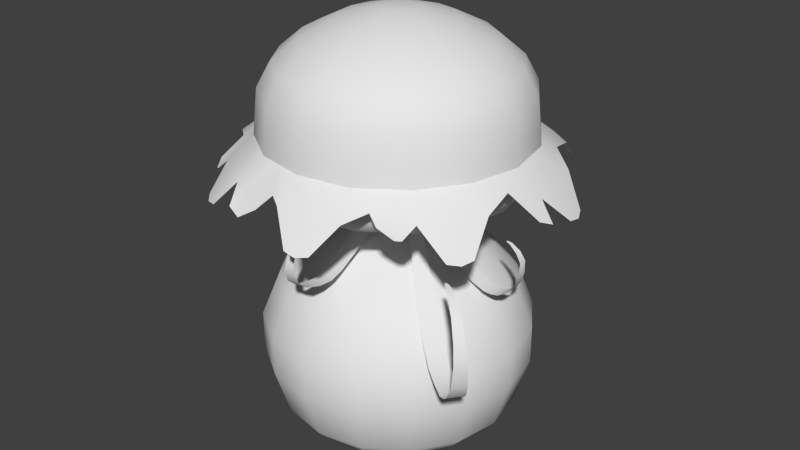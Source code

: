 # Source: Obj_Pilz03.blend  (saved by Blender 2.76.0; exported with 4.5.12 LTS)
import bpy
from mathutils import Matrix  # noqa: F401  (used for matrix-valued properties, if any)

bpy.ops.wm.read_factory_settings(use_empty=True)
scene = bpy.context.scene
scene.name = 'Scene'

# ---- collections
col_collection_5 = bpy.data.collections.new('Collection 5'); scene.collection.children.link(col_collection_5)

# ---- materials (node trees are filled in below, after node groups)
mat_mat_obj_pilz_03 = bpy.data.materials.new('Mat_Obj_Pilz_03')
mat_mat_obj_pilz_03.alpha_threshold = 0.0
mat_mat_obj_pilz_03.use_transparent_shadow = False
mat_mat_obj_pilz_03.roughness = 0.5

# ---- material node trees

# ---- world
world_world = bpy.data.worlds.new('World'); scene.world = world_world
world_world.color = (0.05088, 0.05088, 0.05088)
world_world.use_sun_shadow = False
world_world.sun_shadow_jitter_overblur = 0.0
world_world.cycles.sampling_method = 'MANUAL'
world_world.cycles.sample_map_resolution = 256

# ---- meshes
me_circle = bpy.data.meshes.new('Circle')
me_circle.from_pydata([(-2.305e-08, 0.3808, 0.0), (-0.1457, 0.3518, 0.0), (-0.2693, 0.2693, 0.0), (-0.3518, 0.1457, 0.0), (-0.3808, 0.0, 0.0), (-0.3518, -0.1457, 0.0), (-0.2693, -0.2693, 0.0), (-0.1457, -0.3518, 0.0), (-8.056e-08, -0.3808, 0.0), (0.1457, -0.3518, 0.0), (0.2693, -0.2693, 0.0), (0.3518, -0.1457, 0.0), (0.3808, 0.0, 0.0), (0.3518, 0.1457, 0.0), (0.2693, 0.2693, 0.0), (0.1457, 0.3518, 0.0), (-4.773e-09, 0.7017, 0.1135), (-0.2685, 0.6483, 0.1135), (-0.4962, 0.4962, 0.1135), (-0.6483, 0.2685, 0.1135), (-0.7017, 0.0, 0.1135), (-0.6483, -0.2685, 0.1135), (-0.4962, -0.4962, 0.1135), (-0.2685, -0.6483, 0.1135), (-1.108e-07, -0.7017, 0.1135), (0.2685, -0.6483, 0.1135), (0.4962, -0.4962, 0.1135), (0.6483, -0.2685, 0.1135), (0.7017, 0.0, 0.1135), (0.6483, 0.2685, 0.1135), (0.4962, 0.4962, 0.1135), (0.2685, 0.6483, 0.1135), (4.773e-09, 0.8338, 0.261), (-0.3191, 0.7704, 0.261), (-0.5896, 0.5896, 0.261), (-0.7704, 0.3191, 0.261), (-0.8338, 0.0, 0.261), (-0.7704, -0.3191, 0.261), (-0.5896, -0.5896, 0.261), (-0.3191, -0.7704, 0.261), (-1.211e-07, -0.8338, 0.261), (0.3191, -0.7704, 0.261), (0.5896, -0.5896, 0.261), (0.7704, -0.3191, 0.261), (0.8338, 5.96e-08, 0.261), (0.7704, 0.3191, 0.261), (0.5896, 0.5896, 0.261), (0.3191, 0.7704, 0.261), (1.141e-08, 0.9338, 0.5862), (-0.3574, 0.8627, 0.5862), (-0.6603, 0.6603, 0.5862), (-0.8627, 0.3574, 0.5862), (-0.9338, 0.0, 0.5862), (-0.8627, -0.3574, 0.5862), (-0.6603, -0.6603, 0.5862), (-0.3574, -0.8627, 0.5862), (-1.296e-07, -0.9338, 0.5862), (0.3574, -0.8627, 0.5862), (0.6603, -0.6603, 0.5862), (0.8627, -0.3574, 0.5862), (0.9338, 5.96e-08, 0.5862), (0.8627, 0.3574, 0.5862), (0.6603, 0.6603, 0.5862), (0.3574, 0.8627, 0.5862), (1.141e-08, 0.9338, 0.8547), (-0.3574, 0.8627, 0.8547), (-0.6603, 0.6603, 0.8547), (-0.8627, 0.3574, 0.8547), (-0.9338, 0.0, 0.8547), (-0.8627, -0.3574, 0.8547), (-0.6603, -0.6603, 0.8547), (-0.3574, -0.8627, 0.8547), (-1.296e-07, -0.9338, 0.8547), (0.3574, -0.8627, 0.8547), (0.6603, -0.6603, 0.8547), (0.8627, -0.3574, 0.8547), (0.9338, 5.96e-08, 0.8547), (0.8627, 0.3574, 0.8547), (0.6603, 0.6603, 0.8547), (0.3574, 0.8627, 0.8547), (3.609e-09, 0.813, 1.15), (-0.3111, 0.7511, 1.15), (-0.5749, 0.5749, 1.15), (-0.7511, 0.3111, 1.15), (-0.813, 0.0, 1.15), (-0.7511, -0.3111, 1.15), (-0.5749, -0.5749, 1.15), (-0.3111, -0.7511, 1.15), (-1.191e-07, -0.813, 1.15), (0.3111, -0.7511, 1.15), (0.5749, -0.5749, 1.15), (0.7511, -0.3111, 1.15), (0.813, 5.96e-08, 1.15), (0.7511, 0.3111, 1.15), (0.5749, 0.5749, 1.15), (0.3111, 0.7511, 1.15), (-1.63e-08, 0.5777, 1.396), (-0.2211, 0.5337, 1.396), (-0.4085, 0.4085, 1.396), (-0.5337, 0.2211, 1.396), (-0.5777, 0.0, 1.396), (-0.5337, -0.2211, 1.396), (-0.4085, -0.4085, 1.396), (-0.2211, -0.5337, 1.396), (-1.035e-07, -0.5777, 1.396), (0.2211, -0.5337, 1.396), (0.4085, -0.4085, 1.396), (0.5337, -0.2211, 1.396), (0.5777, 0.0, 1.396), (0.5337, 0.2211, 1.396), (0.4085, 0.4085, 1.396), (0.2211, 0.5337, 1.396), (-2.875e-08, 0.2393, 1.554), (-0.09156, 0.221, 1.554), (-0.1692, 0.1692, 1.554), (-0.221, 0.09156, 1.554), (-0.2393, 0.0, 1.554), (-0.221, -0.09156, 1.554), (-0.1692, -0.1692, 1.554), (-0.09156, -0.221, 1.554), (-6.484e-08, -0.2393, 1.554), (0.09156, -0.221, 1.554), (0.1692, -0.1692, 1.554), (0.221, -0.09156, 1.554), (0.2393, 0.0, 1.554), (0.221, 0.09156, 1.554), (0.1692, 0.1692, 1.554), (0.09156, 0.221, 1.554), (-3.213e-08, 0.1623, 1.644), (-0.0621, 0.1499, 1.644), (-0.1148, 0.1148, 1.644), (-0.1499, 0.0621, 1.644), (-0.1623, 0.0, 1.644), (-0.1499, -0.0621, 1.644), (-0.1148, -0.1148, 1.644), (-0.0621, -0.1499, 1.644), (-5.658e-08, -0.1623, 1.644), (0.0621, -0.1499, 1.644), (0.1148, -0.1148, 1.644), (0.1499, -0.0621, 1.644), (0.1623, 0.0, 1.644), (0.1499, 0.0621, 1.644), (0.1148, 0.1148, 1.644), (0.0621, 0.1499, 1.644), (-2.875e-08, 0.1925, 1.711), (-0.07367, 0.1779, 1.711), (-0.1361, 0.1361, 1.711), (-0.1779, 0.07367, 1.711), (-0.1925, 0.0, 1.711), (-0.1779, -0.07367, 1.711), (-0.1361, -0.1361, 1.711), (-0.07367, -0.1779, 1.711), (-5.786e-08, -0.1925, 1.711), (0.07367, -0.1779, 1.711), (0.1361, -0.1361, 1.711), (0.1779, -0.07367, 1.711), (0.1925, 0.0, 1.711), (0.1779, 0.07367, 1.711), (0.1361, 0.1361, 1.711), (0.07367, 0.1779, 1.711), (-0.09281, 0.09281, 2.974), (-0.1213, 0.05023, 2.974), (-0.1313, 0.0, 2.974), (-0.1213, -0.05023, 2.974), (-0.09281, -0.09281, 2.974), (-0.05023, -0.1213, 2.974), (-5.949e-08, -0.1313, 2.974), (0.05023, -0.1213, 2.974), (0.09281, -0.09281, 2.974), (0.1213, -0.05023, 2.974), (0.1313, 0.0, 2.974), (0.1213, 0.05023, 2.974), (0.09281, 0.09281, 2.974), (0.05023, 0.1213, 2.974), (-3.97e-08, 0.1313, 2.974), (-0.05023, 0.1213, 2.974), (-0.1503, 0.3628, 2.905), (-2.224e-08, 0.3927, 2.905), (0.1503, 0.3628, 2.905), (0.2777, 0.2777, 2.905), (0.3628, 0.1503, 2.905), (0.3927, 0.0, 2.905), (0.3628, -0.1503, 2.905), (0.2777, -0.2777, 2.905), (0.1503, -0.3628, 2.905), (-8.149e-08, -0.3927, 2.905), (-0.1503, -0.3628, 2.905), (-0.2777, -0.2777, 2.905), (-0.3628, -0.1503, 2.905), (-0.3927, 0.0, 2.905), (-0.3628, 0.1503, 2.905), (-0.2777, 0.2777, 2.905), (-0.4477, 0.4477, 2.786), (-0.585, 0.2423, 2.786), (-0.6332, 0.0, 2.786), (-0.585, -0.2423, 2.786), (-0.4477, -0.4477, 2.786), (-0.2423, -0.585, 2.786), (-1.063e-07, -0.6332, 2.786), (0.2423, -0.585, 2.786), (0.4477, -0.4477, 2.786), (0.585, -0.2423, 2.786), (0.6332, 0.0, 2.786), (0.585, 0.2423, 2.786), (0.4477, 0.4477, 2.786), (0.2423, 0.585, 2.786), (-1.071e-08, 0.6332, 2.786), (-0.2423, 0.585, 2.786), (-0.3048, 0.7358, 2.648), (-1.863e-09, 0.7964, 2.648), (0.3048, 0.7358, 2.648), (0.5632, 0.5632, 2.648), (0.7358, 0.3048, 2.648), (0.7964, 0.0, 2.648), (0.7358, -0.3048, 2.648), (0.5632, -0.5632, 2.648), (0.3048, -0.7358, 2.648), (-1.221e-07, -0.7964, 2.648), (-0.3048, -0.7358, 2.648), (-0.5632, -0.5632, 2.648), (-0.7358, -0.3048, 2.648), (-0.7964, 0.0, 2.648), (-0.7358, 0.3048, 2.648), (-0.5632, 0.5632, 2.648), (-0.6274, 0.6274, 2.482), (-0.8197, 0.3395, 2.482), (-0.8872, 0.0, 2.482), (-0.8197, -0.3395, 2.482), (-0.6274, -0.6274, 2.482), (-0.3395, -0.8197, 2.482), (-1.31e-07, -0.8872, 2.482), (0.3395, -0.8197, 2.482), (0.6274, -0.6274, 2.482), (0.8197, -0.3395, 2.482), (0.8872, 5.96e-08, 2.482), (0.8197, 0.3395, 2.482), (0.6274, 0.6274, 2.482), (0.3395, 0.8197, 2.482), (3.027e-09, 0.8872, 2.482), (-0.3395, 0.8197, 2.482), (-0.3528, 0.8516, 2.16), (5.472e-09, 0.9218, 2.16), (0.3528, 0.8516, 2.16), (0.6518, 0.6518, 2.16), (0.8516, 0.3528, 2.16), (0.9218, 5.96e-08, 2.16), (0.8516, -0.3528, 2.16), (0.6518, -0.6518, 2.16), (0.3528, -0.8516, 2.16), (-1.336e-07, -0.9218, 2.16), (-0.3528, -0.8516, 2.16), (-0.6518, -0.6518, 2.16), (-0.8516, -0.3528, 2.16), (-0.9218, 0.0, 2.16), (-0.8516, 0.3528, 2.16), (-0.6518, 0.6518, 2.16), (-0.6175, 0.6175, 1.933), (-0.8068, 0.3342, 1.933), (-0.8733, 0.0, 1.933), (-0.8068, -0.3342, 1.933), (-0.6175, -0.6175, 1.933), (-0.3342, -0.8068, 1.933), (-1.293e-07, -0.8733, 1.933), (0.3342, -0.8068, 1.933), (0.6175, -0.6175, 1.933), (0.8068, -0.3342, 1.933), (0.8733, 5.96e-08, 1.933), (0.8068, 0.3342, 1.933), (0.6175, 0.6175, 1.933), (0.3342, 0.8068, 1.933), (2.445e-09, 0.8733, 1.933), (-0.3342, 0.8068, 1.933), (-0.3171, 0.7655, 1.847), (0.0, 0.8286, 1.847), (0.3171, 0.7655, 1.847), (0.5859, 0.5859, 1.847), (0.7655, 0.3171, 1.847), (0.8286, 5.96e-08, 1.847), (0.7655, -0.3171, 1.847), (0.5859, -0.5859, 1.847), (0.3171, -0.7655, 1.847), (-1.251e-07, -0.8286, 1.847), (-0.3171, -0.7655, 1.847), (-0.5859, -0.5859, 1.847), (-0.7655, -0.3171, 1.847), (-0.8286, 0.0, 1.847), (-0.7655, 0.3171, 1.847), (-0.5859, 0.5859, 1.847), (-0.4753, 0.4753, 1.81), (-0.621, 0.2572, 1.81), (-0.6722, 0.0, 1.81), (-0.621, -0.2572, 1.81), (-0.4753, -0.4753, 1.81), (-0.2572, -0.621, 1.81), (-1.092e-07, -0.6722, 1.81), (0.2572, -0.621, 1.81), (0.4753, -0.4753, 1.81), (0.621, -0.2572, 1.81), (0.6722, 0.0, 1.81), (0.621, 0.2572, 1.81), (0.4753, 0.4753, 1.81), (0.2572, 0.621, 1.81), (-0.106, 0.2559, 1.738), (-2.666e-08, 0.277, 1.738), (-7.683e-09, 0.6722, 1.81), (-0.2572, 0.621, 1.81), (0.106, 0.2559, 1.738), (0.1959, 0.1959, 1.738), (0.2559, 0.106, 1.738), (0.277, 0.0, 1.738), (0.2559, -0.106, 1.738), (0.1959, -0.1959, 1.738), (0.106, -0.2559, 1.738), (-6.857e-08, -0.277, 1.738), (-0.106, -0.2559, 1.738), (-0.1959, -0.1959, 1.738), (-0.2559, -0.106, 1.738), (-0.277, 0.0, 1.738), (-0.2559, 0.106, 1.738), (-0.1959, 0.1959, 1.738), (-0.3393, 0.819, 2.198), (4.882e-06, 0.8865, 2.198), (0.3393, 0.819, 2.198), (0.6269, 0.6269, 2.198), (0.819, 0.3393, 2.198), (0.8865, -5.543e-06, 2.198), (0.819, -0.3393, 2.198), (0.6269, -0.6269, 2.198), (0.3393, -0.819, 2.198), (4.748e-06, -0.8865, 2.198), (-0.3393, -0.819, 2.198), (-0.6269, -0.6269, 2.198), (-0.819, -0.3393, 2.198), (-0.8865, -5.603e-06, 2.198), (-0.819, 0.3393, 2.198), (-0.6269, 0.6269, 2.198), (-0.4195, 1.013, 2.016), (4.894e-06, 1.096, 2.038), (0.4195, 1.013, 2.016), (0.7751, 0.7751, 2.038), (1.013, 0.4195, 2.038), (1.096, -5.543e-06, 2.016), (1.013, -0.4195, 2.038), (0.7751, -0.7751, 2.038), (0.4195, -1.013, 2.016), (4.728e-06, -1.096, 2.038), (-0.4195, -1.013, 2.038), (-0.7751, -0.7751, 1.996), (-1.013, -0.4195, 2.038), (-1.096, -5.603e-06, 2.016), (-1.013, 0.4195, 2.038), (-0.7751, 0.7751, 2.016), (-0.3192, 1.177, 1.845), (-0.1556, 1.21, 1.845), (0.6067, 1.058, 1.845), (0.7454, 0.9654, 1.845), (1.177, 0.3192, 1.845), (1.21, 0.1556, 1.845), (1.058, -0.6067, 1.845), (0.9654, -0.7454, 1.845), (0.3192, -1.177, 1.845), (0.1556, -1.21, 1.845), (-0.6067, -1.058, 1.845), (-0.7454, -0.9654, 1.845), (-1.177, -0.3192, 1.845), (-1.21, -0.1556, 1.845), (-1.058, 0.6067, 1.845), (-0.9654, 0.7454, 1.845), (0.8528, 0.1696, 2.198), (1.054, 0.2097, 2.038), (1.213, 0.2413, 1.831), (0.4831, 0.7229, 2.198), (0.5973, 0.8939, 2.038), (0.6872, 1.029, 1.831), (-0.1696, 0.8528, 2.198), (-0.2097, 1.054, 2.038), (-0.2413, 1.213, 1.831), (-0.7229, 0.4831, 2.198), (-0.8939, 0.5973, 2.038), (-1.029, 0.6872, 1.831), (-0.8528, -0.1696, 2.198), (-1.054, -0.2097, 2.038), (-1.213, -0.2413, 1.831), (-0.4831, -0.723, 2.198), (-0.5973, -0.8939, 2.038), (-0.6872, -1.029, 1.831), (0.1696, -0.8528, 2.198), (0.2097, -1.054, 2.038), (0.2413, -1.213, 1.831), (0.723, -0.4831, 2.198), (0.8939, -0.5973, 2.038), (1.029, -0.6872, 1.831), (0.723, 0.4831, 2.198), (0.8352, 0.5581, 2.093), (0.8528, -0.1696, 2.198), (0.9862, -0.1962, 2.092), (0.4831, -0.723, 2.198), (0.5195, -0.8813, 2.074), (-0.1696, -0.8528, 2.198), (-0.07938, -1.049, 2.063), (-0.7229, -0.4831, 2.198), (-0.8431, -0.5634, 2.086), (-0.8528, 0.1696, 2.198), (-1.019, 0.2026, 2.067), (-0.4831, 0.7229, 2.198), (-0.5547, 0.8893, 2.056), (0.1696, 0.8528, 2.198), (0.1526, 1.03, 2.066), (0.7137, -0.8287, 1.939), (0.58, -0.8944, 2.008), (0.555, -0.6749, 2.198), (0.6658, -0.8039, 2.067), (0.6718, -0.846, 1.935), (0.426, 1.137, 1.916), (1.233, -0.08123, 1.923), (-0.3594, -1.143, 1.942), (-0.8414, -0.7975, 1.933), (-1.092, 0.3939, 1.956), (-0.7822, 0.8978, 1.912), (1.19, -0.1577, 1.953), (-0.1568, -1.122, 1.973), (-0.9107, -0.7047, 1.961), (-1.12, 0.2758, 1.94), (-0.6712, 0.9566, 1.927), (0.2185, 1.129, 1.957), (-0.555, 0.6749, 2.198), (-0.6772, 0.821, 2.04), (-0.7348, 0.9429, 1.885), (-0.8359, 0.2544, 2.198), (-1.016, 0.311, 2.053), (-1.128, 0.3473, 1.923), (-0.6749, -0.555, 2.198), (-0.8091, -0.6692, 2.041), (-0.8923, -0.7635, 1.91), (-0.2544, -0.8359, 2.198), (-0.3071, -0.996, 2.068), (-0.2701, -1.163, 1.904), (0.8697, -0.08482, 2.198), (1.041, -0.09809, 2.054), (1.211, -0.1195, 1.938), (0.2544, 0.8359, 2.198), (0.3101, 1.011, 2.045), (0.3401, 1.172, 1.902), (0.02327, 1.078, 1.698), (-0.01696, 1.078, 1.698), (0.0477, 1.042, 1.313), (-0.04589, 1.042, 1.313), (0.03141, 1.148, 1.547), (-0.02661, 1.148, 1.547), (0.04181, 1.103, 1.371), (-0.03914, 1.103, 1.371), (-0.003619, 0.9705, 1.73), (-0.02083, 1.131, 1.646), (-0.03239, 1.143, 1.467), (0.03592, 1.143, 1.467), (0.02691, 1.13, 1.646), (0.0103, 0.9704, 1.73), (0.05363, 0.7438, 1.324), (-0.05265, 0.7437, 1.324), (-0.008677, 1.008, 1.729), (0.01523, 1.008, 1.729), (0.05066, 0.93, 1.282), (-0.04927, 0.9299, 1.282), (0.04918, 0.991, 1.292), (-0.04758, 0.991, 1.292), (-0.05096, 0.8317, 1.298), (0.05215, 0.8318, 1.298), (0.05363, 0.6567, 1.381), (-0.05265, 0.6567, 1.381), (0.05322, 0.5903, 1.44), (-0.05224, 0.5902, 1.44), (0.04899, 0.5027, 1.545), (-0.04801, 0.5026, 1.545), (-0.04218, 0.448, 1.645), (0.04316, 0.4481, 1.645), (-0.03605, 0.4237, 1.731), (0.03703, 0.4238, 1.731), (-0.02598, 0.4053, 1.879), (0.02696, 0.4054, 1.879), (-0.03279, -0.92, 1.734), (0.01504, -0.9203, 1.739), (-0.04594, -0.9468, 1.439), (0.06535, -0.947, 1.452), (-0.03652, -1.017, 1.619), (0.03248, -1.017, 1.628), (-0.04149, -0.9999, 1.484), (0.05477, -1.0, 1.495), (-0.001818, -0.8038, 1.761), (0.0216, -0.9826, 1.702), (0.04267, -1.026, 1.568), (-0.03856, -1.025, 1.558), (-0.03516, -0.9823, 1.695), (-0.01837, -0.8037, 1.759), (-0.0525, -0.6383, 1.431), (0.07388, -0.6385, 1.446), (0.004136, -0.8423, 1.761), (-0.02429, -0.8421, 1.758), (-0.04782, -0.8369, 1.403), (0.07102, -0.8371, 1.417), (-0.04669, -0.8979, 1.422), (0.06838, -0.8981, 1.435), (0.07267, -0.7334, 1.411), (-0.04994, -0.7332, 1.396), (-0.05459, -0.5391, 1.485), (0.07179, -0.5393, 1.5), (-0.0563, -0.461, 1.528), (0.06911, -0.4612, 1.543), (-0.05533, -0.3532, 1.608), (0.06002, -0.3534, 1.622), (0.04917, -0.2806, 1.696), (-0.05231, -0.2805, 1.683), (0.0384, -0.2411, 1.76), (-0.0485, -0.241, 1.75), (0.02042, -0.1975, 1.87), (-0.04253, -0.1974, 1.863), (0.9797, -0.06491, 1.635), (0.9798, -0.02002, 1.635), (0.8747, -0.09218, 1.313), (0.8747, 0.01228, 1.314), (1.011, -0.074, 1.493), (1.011, -0.009244, 1.493), (0.9379, -0.08561, 1.351), (0.9379, 0.004744, 1.351), (0.8937, -0.0349, 1.684), (1.015, -0.01569, 1.581), (0.991, -0.002794, 1.425), (0.991, -0.07903, 1.425), (1.014, -0.06898, 1.581), (0.8936, -0.05044, 1.684), (0.6215, -0.0988, 1.38), (0.6215, 0.01982, 1.38), (0.9253, -0.02926, 1.676), (0.9252, -0.05594, 1.676), (0.7728, -0.09549, 1.308), (0.7727, 0.01605, 1.308), (0.8271, -0.09383, 1.305), (0.8271, 0.01417, 1.305), (0.6917, 0.01794, 1.34), (0.6918, -0.09715, 1.34), (0.558, -0.0988, 1.446), (0.558, 0.01982, 1.446), (0.5123, -0.09834, 1.508), (0.5123, 0.01937, 1.509), (0.4576, -0.09363, 1.616), (0.4576, 0.01465, 1.616), (0.43, 0.008135, 1.711), (0.43, -0.08711, 1.711), (0.4258, 0.001296, 1.79), (0.4258, -0.08027, 1.79), (0.4384, -0.009945, 1.92), (0.4384, -0.06903, 1.92), (-1.047, 0.03929, 1.635), (-1.047, -0.000641, 1.635), (-0.9416, 0.06354, 1.313), (-0.9415, -0.02937, 1.314), (-1.077, 0.04738, 1.493), (-1.077, -0.01022, 1.493), (-1.005, 0.05769, 1.351), (-1.005, -0.02266, 1.351), (-0.9606, 0.0126, 1.684), (-1.081, -0.004486, 1.581), (-1.058, -0.01596, 1.425), (-1.058, 0.05185, 1.425), (-1.081, 0.0429, 1.581), (-0.9605, 0.02641, 1.684), (-0.6884, 0.06943, 1.38), (-0.6883, -0.03608, 1.38), (-0.9922, 0.007577, 1.676), (-0.992, 0.03131, 1.676), (-0.8396, 0.06649, 1.308), (-0.8396, -0.03272, 1.308), (-0.894, 0.06501, 1.305), (-0.894, -0.03104, 1.305), (-0.7586, -0.0344, 1.34), (-0.7586, 0.06796, 1.34), (-0.6249, 0.06943, 1.446), (-0.6248, -0.03608, 1.446), (-0.5792, 0.06902, 1.508), (-0.5792, -0.03567, 1.509), (-0.5245, 0.06483, 1.616), (-0.5244, -0.03147, 1.616), (-0.4968, -0.02568, 1.711), (-0.4969, 0.05904, 1.711), (-0.4926, -0.0196, 1.79), (-0.4926, 0.05295, 1.79), (-0.5053, -0.009599, 1.92), (-0.5053, 0.04295, 1.92), (-0.9681, 0.6206, 1.043), (-1.039, 0.5263, 1.043), (-1.142, 0.6995, 1.37), (-1.161, 0.6749, 1.37), (-1.048, 0.6704, 1.12), (-1.108, 0.5907, 1.12), (-1.159, 0.6592, 1.296), (-1.127, 0.7016, 1.296), (-0.6976, 0.4269, 1.159), (-0.7778, 0.3199, 1.159), (-0.855, 0.5403, 1.03), (-0.9304, 0.4397, 1.031), (-0.9144, 0.5826, 1.027), (-0.9874, 0.4851, 1.027), (-0.8478, 0.375, 1.089), (-0.77, 0.4789, 1.088), (-0.6332, 0.3786, 1.277), (-0.7134, 0.2716, 1.278), (-0.5872, 0.3435, 1.39), (-0.6667, 0.2373, 1.39), (-0.5348, 0.2976, 1.582), (-0.608, 0.1999, 1.583), (-0.5756, 0.1848, 1.754), (-0.5112, 0.2708, 1.754), (-0.5667, 0.1878, 1.896), (-0.5116, 0.2614, 1.895), (-0.572, 0.2075, 2.129), (-0.532, 0.2609, 2.129), (0.9911, -0.757, 1.63), (1.021, -0.7163, 1.629), (1.077, -0.865, 1.057), (1.147, -0.7699, 1.056), (1.116, -0.8638, 1.433), (1.159, -0.805, 1.432), (1.125, -0.8899, 1.16), (1.185, -0.8077, 1.159), (0.9014, -0.6489, 1.662), (1.094, -0.7643, 1.565), (1.191, -0.8207, 1.316), (1.14, -0.8901, 1.317), (1.058, -0.8127, 1.565), (0.891, -0.663, 1.662), (0.7905, -0.664, 1.021), (0.8694, -0.556, 1.02), (0.9395, -0.669, 1.665), (0.9216, -0.6931, 1.665), (0.9781, -0.7974, 0.987), (1.052, -0.6959, 0.9861), (1.034, -0.8356, 1.015), (1.106, -0.7373, 1.014), (0.9573, -0.6234, 0.9939), (0.8807, -0.7281, 0.9948), (0.6916, -0.5907, 1.094), (0.7705, -0.4827, 1.093), (0.6115, -0.5304, 1.171), (0.6898, -0.4233, 1.171), (0.4989, -0.4396, 1.316), (0.5709, -0.3411, 1.315), (0.483, -0.2842, 1.456), (0.4196, -0.3708, 1.457), (0.4268, -0.2511, 1.582), (0.3726, -0.3254, 1.582), (0.3523, -0.2098, 1.8), (0.313, -0.2636, 1.801), (-1.099, 0.6946, 1.217), (-1.145, 0.6332, 1.217), (-1.141, 0.7026, 1.342), (-1.163, 0.6722, 1.342)], [], [(14, 15, 31, 30), (7, 8, 24, 23), (0, 1, 17, 16), (15, 0, 16, 31), (8, 9, 25, 24), (1, 2, 18, 17), (9, 10, 26, 25), (2, 3, 19, 18), (10, 11, 27, 26), (3, 4, 20, 19), (11, 12, 28, 27), (4, 5, 21, 20), (12, 13, 29, 28), (5, 6, 22, 21), (13, 14, 30, 29), (6, 7, 23, 22), (21, 22, 38, 37), (29, 30, 46, 45), (22, 23, 39, 38), (30, 31, 47, 46), (23, 24, 40, 39), (16, 17, 33, 32), (31, 16, 32, 47), (24, 25, 41, 40), (17, 18, 34, 33), (25, 26, 42, 41), (18, 19, 35, 34), (26, 27, 43, 42), (19, 20, 36, 35), (27, 28, 44, 43), (20, 21, 37, 36), (28, 29, 45, 44), (42, 43, 59, 58), (35, 36, 52, 51), (43, 44, 60, 59), (36, 37, 53, 52), (44, 45, 61, 60), (37, 38, 54, 53), (45, 46, 62, 61), (38, 39, 55, 54), (46, 47, 63, 62), (39, 40, 56, 55), (32, 33, 49, 48), (47, 32, 48, 63), (40, 41, 57, 56), (33, 34, 50, 49), (41, 42, 58, 57), (34, 35, 51, 50), (63, 48, 64, 79), (56, 57, 73, 72), (49, 50, 66, 65), (57, 58, 74, 73), (50, 51, 67, 66), (58, 59, 75, 74), (51, 52, 68, 67), (59, 60, 76, 75), (52, 53, 69, 68), (60, 61, 77, 76), (53, 54, 70, 69), (61, 62, 78, 77), (54, 55, 71, 70), (62, 63, 79, 78), (55, 56, 72, 71), (48, 49, 65, 64), (77, 78, 94, 93), (70, 71, 87, 86), (78, 79, 95, 94), (71, 72, 88, 87), (64, 65, 81, 80), (79, 64, 80, 95), (72, 73, 89, 88), (65, 66, 82, 81), (73, 74, 90, 89), (66, 67, 83, 82), (74, 75, 91, 90), (67, 68, 84, 83), (75, 76, 92, 91), (68, 69, 85, 84), (76, 77, 93, 92), (69, 70, 86, 85), (83, 84, 100, 99), (91, 92, 108, 107), (84, 85, 101, 100), (92, 93, 109, 108), (85, 86, 102, 101), (93, 94, 110, 109), (86, 87, 103, 102), (94, 95, 111, 110), (87, 88, 104, 103), (80, 81, 97, 96), (95, 80, 96, 111), (88, 89, 105, 104), (81, 82, 98, 97), (89, 90, 106, 105), (82, 83, 99, 98), (90, 91, 107, 106), (104, 105, 121, 120), (97, 98, 114, 113), (105, 106, 122, 121), (98, 99, 115, 114), (106, 107, 123, 122), (99, 100, 116, 115), (107, 108, 124, 123), (100, 101, 117, 116), (108, 109, 125, 124), (101, 102, 118, 117), (109, 110, 126, 125), (102, 103, 119, 118), (110, 111, 127, 126), (103, 104, 120, 119), (96, 97, 113, 112), (111, 96, 112, 127), (125, 126, 142, 141), (118, 119, 135, 134), (126, 127, 143, 142), (119, 120, 136, 135), (112, 113, 129, 128), (127, 112, 128, 143), (120, 121, 137, 136), (113, 114, 130, 129), (121, 122, 138, 137), (114, 115, 131, 130), (122, 123, 139, 138), (115, 116, 132, 131), (123, 124, 140, 139), (116, 117, 133, 132), (124, 125, 141, 140), (117, 118, 134, 133), (131, 132, 148, 147), (139, 140, 156, 155), (132, 133, 149, 148), (140, 141, 157, 156), (133, 134, 150, 149), (141, 142, 158, 157), (134, 135, 151, 150), (142, 143, 159, 158), (135, 136, 152, 151), (128, 129, 145, 144), (143, 128, 144, 159), (136, 137, 153, 152), (129, 130, 146, 145), (137, 138, 154, 153), (130, 131, 147, 146), (138, 139, 155, 154), (169, 170, 171, 172), (172, 173, 168, 169), (173, 174, 167, 168), (161, 162, 163, 164), (164, 165, 160, 161), (160, 165, 166, 175), (175, 166, 167, 174), (189, 188, 163, 162), (181, 180, 171, 170), (188, 187, 164, 163), (180, 179, 172, 171), (187, 186, 165, 164), (179, 178, 173, 172), (186, 185, 166, 165), (178, 177, 174, 173), (185, 184, 167, 166), (176, 191, 160, 175), (177, 176, 175, 174), (184, 183, 168, 167), (191, 190, 161, 160), (183, 182, 169, 168), (190, 189, 162, 161), (182, 181, 170, 169), (193, 194, 189, 190), (200, 201, 182, 183), (192, 193, 190, 191), (199, 200, 183, 184), (206, 207, 176, 177), (207, 192, 191, 176), (198, 199, 184, 185), (205, 206, 177, 178), (197, 198, 185, 186), (204, 205, 178, 179), (196, 197, 186, 187), (203, 204, 179, 180), (195, 196, 187, 188), (202, 203, 180, 181), (194, 195, 188, 189), (201, 202, 181, 182), (209, 208, 207, 206), (216, 215, 200, 199), (223, 222, 193, 192), (215, 214, 201, 200), (222, 221, 194, 193), (214, 213, 202, 201), (221, 220, 195, 194), (213, 212, 203, 202), (220, 219, 196, 195), (212, 211, 204, 203), (219, 218, 197, 196), (211, 210, 205, 204), (218, 217, 198, 197), (210, 209, 206, 205), (217, 216, 199, 198), (208, 223, 192, 207), (228, 229, 218, 219), (235, 236, 211, 212), (227, 228, 219, 220), (234, 235, 212, 213), (226, 227, 220, 221), (233, 234, 213, 214), (225, 226, 221, 222), (232, 233, 214, 215), (224, 225, 222, 223), (231, 232, 215, 216), (238, 239, 208, 209), (239, 224, 223, 208), (230, 231, 216, 217), (237, 238, 209, 210), (229, 230, 217, 218), (236, 237, 210, 211), (251, 250, 229, 228), (243, 242, 237, 236), (250, 249, 230, 229), (242, 241, 238, 237), (249, 248, 231, 230), (240, 255, 224, 239), (241, 240, 239, 238), (248, 247, 232, 231), (255, 254, 225, 224), (247, 246, 233, 232), (254, 253, 226, 225), (246, 245, 234, 233), (253, 252, 227, 226), (245, 244, 235, 234), (252, 251, 228, 227), (244, 243, 236, 235), (270, 271, 240, 241), (271, 256, 255, 240), (262, 263, 248, 249), (269, 270, 241, 242), (261, 262, 249, 250), (268, 269, 242, 243), (260, 261, 250, 251), (267, 268, 243, 244), (259, 260, 251, 252), (266, 267, 244, 245), (258, 259, 252, 253), (265, 266, 245, 246), (257, 258, 253, 254), (264, 265, 246, 247), (256, 257, 254, 255), (263, 264, 247, 248), (278, 277, 266, 265), (285, 284, 259, 258), (277, 276, 267, 266), (284, 283, 260, 259), (276, 275, 268, 267), (283, 282, 261, 260), (275, 274, 269, 268), (282, 281, 262, 261), (274, 273, 270, 269), (281, 280, 263, 262), (272, 287, 256, 271), (273, 272, 271, 270), (280, 279, 264, 263), (287, 286, 257, 256), (279, 278, 265, 264), (286, 285, 258, 257), (296, 297, 278, 279), (288, 289, 286, 287), (295, 296, 279, 280), (304, 305, 272, 273), (305, 288, 287, 272), (294, 295, 280, 281), (301, 304, 273, 274), (293, 294, 281, 282), (300, 301, 274, 275), (292, 293, 282, 283), (299, 300, 275, 276), (291, 292, 283, 284), (298, 299, 276, 277), (290, 291, 284, 285), (297, 298, 277, 278), (289, 290, 285, 286), (302, 319, 288, 305), (312, 311, 296, 295), (319, 318, 289, 288), (311, 310, 297, 296), (318, 317, 290, 289), (303, 302, 305, 304), (310, 309, 298, 297), (317, 316, 291, 290), (309, 308, 299, 298), (316, 315, 292, 291), (308, 307, 300, 299), (315, 314, 293, 292), (307, 306, 301, 300), (314, 313, 294, 293), (306, 303, 304, 301), (313, 312, 295, 294), (159, 144, 303, 306), (144, 145, 302, 303), (151, 152, 313, 314), (158, 159, 306, 307), (150, 151, 314, 315), (157, 158, 307, 308), (149, 150, 315, 316), (156, 157, 308, 309), (148, 149, 316, 317), (155, 156, 309, 310), (147, 148, 317, 318), (154, 155, 310, 311), (146, 147, 318, 319), (153, 154, 311, 312), (145, 146, 319, 302), (152, 153, 312, 313), (402, 403, 349, 333), (389, 390, 342, 326), (377, 378, 350, 334), (410, 411, 343, 327), (374, 375, 336, 320), (425, 426, 351, 335), (386, 387, 344, 328), (406, 407, 337, 321), (398, 399, 345, 329), (371, 372, 338, 322), (383, 384, 346, 330), (392, 393, 339, 323), (431, 432, 347, 331), (368, 369, 340, 324), (380, 381, 348, 332), (437, 438, 341, 325), (375, 337, 353, 376), (378, 351, 367, 379), (381, 349, 365, 382), (384, 347, 363, 385), (387, 345, 361, 388), (390, 343, 359, 391), (369, 341, 357, 370), (372, 339, 355, 373), (340, 369, 370, 356), (325, 341, 369, 368), (338, 372, 373, 354), (323, 339, 372, 371), (336, 375, 376, 352), (321, 337, 375, 374), (350, 378, 379, 366), (335, 351, 378, 377), (348, 381, 382, 364), (333, 349, 381, 380), (346, 384, 385, 362), (331, 347, 384, 383), (344, 387, 388, 360), (329, 345, 387, 386), (342, 390, 391, 358), (327, 343, 390, 389), (324, 340, 393, 392), (326, 342, 395, 394), (328, 344, 397, 396), (434, 435, 399, 398), (332, 348, 401, 400), (428, 429, 403, 402), (320, 336, 405, 404), (440, 441, 407, 406), (411, 397, 409, 412), (343, 411, 412, 408), (396, 397, 411, 410), (441, 338, 413, 442), (438, 395, 419, 439), (432, 401, 421, 433), (429, 350, 417, 430), (435, 346, 415, 436), (426, 405, 423, 427), (351, 426, 427, 418), (404, 405, 426, 425), (403, 429, 430, 422), (334, 350, 429, 428), (347, 432, 433, 416), (400, 401, 432, 431), (399, 435, 436, 420), (330, 346, 435, 434), (341, 438, 439, 414), (394, 395, 438, 437), (407, 441, 442, 424), (322, 338, 441, 440), (464, 463, 445, 446), (452, 455, 443, 444), (453, 454, 447, 448), (450, 449, 454, 453), (448, 447, 455, 452), (459, 460, 456, 451), (446, 445, 449, 450), (444, 443, 460, 459), (465, 466, 461, 462), (462, 461, 463, 464), (458, 457, 466, 465), (457, 458, 468, 467), (467, 468, 470, 469), (469, 470, 472, 471), (471, 472, 473, 474), (474, 473, 475, 476), (476, 475, 477, 478), (500, 499, 481, 482), (488, 491, 479, 480), (489, 490, 483, 484), (486, 485, 490, 489), (484, 483, 491, 488), (495, 496, 492, 487), (482, 481, 485, 486), (480, 479, 496, 495), (501, 502, 497, 498), (498, 497, 499, 500), (494, 493, 502, 501), (493, 494, 504, 503), (503, 504, 506, 505), (505, 506, 508, 507), (507, 508, 509, 510), (510, 509, 511, 512), (512, 511, 513, 514), (536, 535, 517, 518), (524, 527, 515, 516), (525, 526, 519, 520), (522, 521, 526, 525), (520, 519, 527, 524), (531, 532, 528, 523), (518, 517, 521, 522), (516, 515, 532, 531), (537, 538, 533, 534), (534, 533, 535, 536), (530, 529, 538, 537), (529, 530, 540, 539), (539, 540, 542, 541), (541, 542, 544, 543), (543, 544, 545, 546), (546, 545, 547, 548), (548, 547, 549, 550), (572, 571, 553, 554), (560, 563, 551, 552), (561, 562, 555, 556), (558, 557, 562, 561), (556, 555, 563, 560), (567, 568, 564, 559), (554, 553, 557, 558), (552, 551, 568, 567), (573, 574, 569, 570), (570, 569, 571, 572), (566, 565, 574, 573), (565, 566, 576, 575), (575, 576, 578, 577), (577, 578, 580, 579), (579, 580, 581, 582), (582, 581, 583, 584), (584, 583, 585, 586), (600, 599, 587, 588), (654, 653, 589, 590), (652, 651, 594, 593), (588, 587, 591, 592), (601, 602, 597, 598), (598, 597, 599, 600), (596, 595, 602, 601), (595, 596, 604, 603), (603, 604, 606, 605), (605, 606, 608, 607), (607, 608, 609, 610), (610, 609, 611, 612), (612, 611, 613, 614), (636, 635, 617, 618), (624, 627, 615, 616), (625, 626, 619, 620), (622, 621, 626, 625), (620, 619, 627, 624), (631, 632, 628, 623), (618, 617, 621, 622), (616, 615, 632, 631), (637, 638, 633, 634), (634, 633, 635, 636), (630, 629, 638, 637), (629, 630, 640, 639), (639, 640, 642, 641), (641, 642, 644, 643), (643, 644, 645, 646), (646, 645, 647, 648), (648, 647, 649, 650), (592, 591, 651, 652), (593, 594, 653, 654)])
me_circle.polygons.foreach_set('use_smooth', [True] * 480)
_uv = me_circle.uv_layers.new(name='UVMap')
_uv.uv.foreach_set('vector', [0.694, 0.785, 0.5925, 0.8865, 0.5998, 0.875, 0.6963, 0.7716, 0.1837, 0.2745, 0.3164, 0.2197, 0.3054, 0.2274, 0.1765, 0.286, 0.4599, 0.9415, 0.3163, 0.9415, 0.3296, 0.9385, 0.471, 0.9336, 0.5925, 0.8865, 0.4599, 0.9415, 0.471, 0.9336, 0.5998, 0.875, 0.3164, 0.2197, 0.4599, 0.2197, 0.4468, 0.2226, 0.3054, 0.2274, 0.3163, 0.9415, 0.1836, 0.8866, 0.197, 0.8889, 0.3296, 0.9385, 0.4599, 0.2197, 0.5925, 0.2747, 0.5792, 0.2723, 0.4468, 0.2226, 0.1836, 0.8866, 0.08205, 0.7851, 0.09356, 0.7923, 0.197, 0.8889, 0.5925, 0.2747, 0.694, 0.3762, 0.6826, 0.3689, 0.5792, 0.2723, 0.08205, 0.7851, 0.02708, 0.6524, 0.03494, 0.6634, 0.09356, 0.7923, 0.694, 0.3762, 0.7489, 0.5088, 0.7411, 0.4977, 0.6826, 0.3689, 0.02708, 0.6524, 0.0271, 0.5087, 0.03012, 0.522, 0.03494, 0.6634, 0.7489, 0.5088, 0.7489, 0.6523, 0.746, 0.6391, 0.7411, 0.4977, 0.0271, 0.5087, 0.0821, 0.3761, 0.07984, 0.3894, 0.03012, 0.522, 0.7489, 0.6523, 0.694, 0.785, 0.6963, 0.7716, 0.746, 0.6391, 0.0821, 0.3761, 0.1837, 0.2745, 0.1765, 0.286, 0.07984, 0.3894, 0.03012, 0.522, 0.07984, 0.3894, 0.08631, 0.3946, 0.03809, 0.5243, 0.746, 0.6391, 0.6963, 0.7716, 0.6899, 0.7664, 0.738, 0.6368, 0.07984, 0.3894, 0.1765, 0.286, 0.1805, 0.2932, 0.08631, 0.3946, 0.6963, 0.7716, 0.5998, 0.875, 0.5958, 0.8678, 0.6899, 0.7664, 0.1765, 0.286, 0.3054, 0.2274, 0.3063, 0.2356, 0.1805, 0.2932, 0.471, 0.9336, 0.3296, 0.9385, 0.3319, 0.9306, 0.4701, 0.9254, 0.5998, 0.875, 0.471, 0.9336, 0.4701, 0.9254, 0.5958, 0.8678, 0.3054, 0.2274, 0.4468, 0.2226, 0.4444, 0.2306, 0.3063, 0.2356, 0.3296, 0.9385, 0.197, 0.8889, 0.2022, 0.8824, 0.3319, 0.9306, 0.4468, 0.2226, 0.5792, 0.2723, 0.574, 0.2787, 0.4444, 0.2306, 0.197, 0.8889, 0.09356, 0.7923, 0.1008, 0.7883, 0.2022, 0.8824, 0.5792, 0.2723, 0.6826, 0.3689, 0.6753, 0.3729, 0.574, 0.2787, 0.09356, 0.7923, 0.03494, 0.6634, 0.0432, 0.6626, 0.1008, 0.7883, 0.6826, 0.3689, 0.7411, 0.4977, 0.7329, 0.4986, 0.6753, 0.3729, 0.03494, 0.6634, 0.03012, 0.522, 0.03809, 0.5243, 0.0432, 0.6626, 0.7411, 0.4977, 0.746, 0.6391, 0.738, 0.6368, 0.7329, 0.4986, 0.574, 0.2787, 0.6753, 0.3729, 0.6676, 0.3799, 0.5696, 0.2882, 0.1008, 0.7883, 0.0432, 0.6626, 0.05305, 0.659, 0.1086, 0.7813, 0.6753, 0.3729, 0.7329, 0.4986, 0.7231, 0.5022, 0.6676, 0.3799, 0.0432, 0.6626, 0.03809, 0.5243, 0.04858, 0.5248, 0.05305, 0.659, 0.7329, 0.4986, 0.738, 0.6368, 0.7275, 0.6363, 0.7231, 0.5022, 0.03809, 0.5243, 0.08631, 0.3946, 0.09586, 0.3991, 0.04858, 0.5248, 0.738, 0.6368, 0.6899, 0.7664, 0.6803, 0.762, 0.7275, 0.6363, 0.08631, 0.3946, 0.1805, 0.2932, 0.1877, 0.3009, 0.09586, 0.3991, 0.6899, 0.7664, 0.5958, 0.8678, 0.5887, 0.8601, 0.6803, 0.762, 0.1805, 0.2932, 0.3063, 0.2356, 0.3099, 0.2455, 0.1877, 0.3009, 0.4701, 0.9254, 0.3319, 0.9306, 0.3323, 0.9201, 0.4664, 0.9156, 0.5958, 0.8678, 0.4701, 0.9254, 0.4664, 0.9156, 0.5887, 0.8601, 0.3063, 0.2356, 0.4444, 0.2306, 0.444, 0.241, 0.3099, 0.2455, 0.3319, 0.9306, 0.2022, 0.8824, 0.2066, 0.873, 0.3323, 0.9201, 0.4444, 0.2306, 0.574, 0.2787, 0.5696, 0.2882, 0.444, 0.241, 0.2022, 0.8824, 0.1008, 0.7883, 0.1086, 0.7813, 0.2066, 0.873, 0.5887, 0.8601, 0.4664, 0.9156, 0.4613, 0.9022, 0.5788, 0.8497, 0.3099, 0.2455, 0.444, 0.241, 0.4436, 0.2553, 0.3152, 0.2588, 0.3323, 0.9201, 0.2066, 0.873, 0.2124, 0.8599, 0.3327, 0.9058, 0.444, 0.241, 0.5696, 0.2882, 0.5637, 0.3012, 0.4436, 0.2553, 0.2066, 0.873, 0.1086, 0.7813, 0.119, 0.7715, 0.2124, 0.8599, 0.5696, 0.2882, 0.6676, 0.3799, 0.6572, 0.3897, 0.5637, 0.3012, 0.1086, 0.7813, 0.05305, 0.659, 0.06644, 0.654, 0.119, 0.7715, 0.6676, 0.3799, 0.7231, 0.5022, 0.7097, 0.5072, 0.6572, 0.3897, 0.05305, 0.659, 0.04858, 0.5248, 0.06292, 0.5253, 0.06644, 0.654, 0.7231, 0.5022, 0.7275, 0.6363, 0.7132, 0.6359, 0.7097, 0.5072, 0.04858, 0.5248, 0.09586, 0.3991, 0.109, 0.405, 0.06292, 0.5253, 0.7275, 0.6363, 0.6803, 0.762, 0.6673, 0.7562, 0.7132, 0.6359, 0.09586, 0.3991, 0.1877, 0.3009, 0.1977, 0.3113, 0.109, 0.405, 0.6803, 0.762, 0.5887, 0.8601, 0.5788, 0.8497, 0.6673, 0.7562, 0.1877, 0.3009, 0.3099, 0.2455, 0.3152, 0.2588, 0.1977, 0.3113, 0.4664, 0.9156, 0.3323, 0.9201, 0.3327, 0.9058, 0.4613, 0.9022, 0.7132, 0.6359, 0.6673, 0.7562, 0.6351, 0.7396, 0.6772, 0.6329, 0.109, 0.405, 0.1977, 0.3113, 0.2213, 0.339, 0.1411, 0.4218, 0.6673, 0.7562, 0.5788, 0.8497, 0.5555, 0.8221, 0.6351, 0.7396, 0.1977, 0.3113, 0.3152, 0.2588, 0.3264, 0.293, 0.2213, 0.339, 0.4613, 0.9022, 0.3327, 0.9058, 0.3357, 0.8699, 0.4503, 0.8678, 0.5788, 0.8497, 0.4613, 0.9022, 0.4503, 0.8678, 0.5555, 0.8221, 0.3152, 0.2588, 0.4436, 0.2553, 0.4405, 0.2912, 0.3264, 0.293, 0.3327, 0.9058, 0.2124, 0.8599, 0.2291, 0.8279, 0.3357, 0.8699, 0.4436, 0.2553, 0.5637, 0.3012, 0.547, 0.3333, 0.4405, 0.2912, 0.2124, 0.8599, 0.119, 0.7715, 0.1466, 0.7483, 0.2291, 0.8279, 0.5637, 0.3012, 0.6572, 0.3897, 0.6295, 0.413, 0.547, 0.3333, 0.119, 0.7715, 0.06644, 0.654, 0.1009, 0.6432, 0.1466, 0.7483, 0.6572, 0.3897, 0.7097, 0.5072, 0.6752, 0.5182, 0.6295, 0.413, 0.06644, 0.654, 0.06292, 0.5253, 0.09895, 0.5286, 0.1009, 0.6432, 0.7097, 0.5072, 0.7132, 0.6359, 0.6772, 0.6329, 0.6752, 0.5182, 0.06292, 0.5253, 0.109, 0.405, 0.1411, 0.4218, 0.09895, 0.5286, 0.1466, 0.7483, 0.1009, 0.6432, 0.1564, 0.6286, 0.1922, 0.7135, 0.6295, 0.413, 0.6752, 0.5182, 0.6196, 0.5331, 0.5838, 0.448, 0.1009, 0.6432, 0.09895, 0.5286, 0.1559, 0.5365, 0.1564, 0.6286, 0.6752, 0.5182, 0.6772, 0.6329, 0.6202, 0.6254, 0.6196, 0.5331, 0.09895, 0.5286, 0.1411, 0.4218, 0.1907, 0.4513, 0.1559, 0.5365, 0.6772, 0.6329, 0.6351, 0.7396, 0.5853, 0.7109, 0.6202, 0.6254, 0.1411, 0.4218, 0.2213, 0.339, 0.2556, 0.3866, 0.1907, 0.4513, 0.6351, 0.7396, 0.5555, 0.8221, 0.5205, 0.7765, 0.5853, 0.7109, 0.2213, 0.339, 0.3264, 0.293, 0.3394, 0.348, 0.2556, 0.3866, 0.4503, 0.8678, 0.3357, 0.8699, 0.3432, 0.813, 0.4355, 0.8124, 0.5555, 0.8221, 0.4503, 0.8678, 0.4355, 0.8124, 0.5205, 0.7765, 0.3264, 0.293, 0.4405, 0.2912, 0.4323, 0.3479, 0.3394, 0.348, 0.3357, 0.8699, 0.2291, 0.8279, 0.2578, 0.7783, 0.3432, 0.813, 0.4405, 0.2912, 0.547, 0.3333, 0.518, 0.383, 0.4323, 0.3479, 0.2291, 0.8279, 0.1466, 0.7483, 0.1922, 0.7135, 0.2578, 0.7783, 0.547, 0.3333, 0.6295, 0.413, 0.5838, 0.448, 0.518, 0.383, 0.3394, 0.348, 0.4323, 0.3479, 0.4309, 0.3634, 0.3439, 0.3636, 0.3432, 0.813, 0.2578, 0.7783, 0.2644, 0.7651, 0.3444, 0.7978, 0.4323, 0.3479, 0.518, 0.383, 0.5112, 0.3964, 0.4309, 0.3634, 0.2578, 0.7783, 0.1922, 0.7135, 0.2032, 0.7042, 0.2644, 0.7651, 0.518, 0.383, 0.5838, 0.448, 0.5726, 0.4575, 0.5112, 0.3964, 0.1922, 0.7135, 0.1564, 0.6286, 0.1702, 0.6245, 0.2032, 0.7042, 0.5838, 0.448, 0.6196, 0.5331, 0.6057, 0.5374, 0.5726, 0.4575, 0.1564, 0.6286, 0.1559, 0.5365, 0.1702, 0.5382, 0.1702, 0.6245, 0.6196, 0.5331, 0.6202, 0.6254, 0.6057, 0.6237, 0.6057, 0.5374, 0.1559, 0.5365, 0.1907, 0.4513, 0.2034, 0.4586, 0.1702, 0.5382, 0.6202, 0.6254, 0.5853, 0.7109, 0.5724, 0.7035, 0.6057, 0.6237, 0.1907, 0.4513, 0.2556, 0.3866, 0.2643, 0.3976, 0.2034, 0.4586, 0.5853, 0.7109, 0.5205, 0.7765, 0.511, 0.7645, 0.5724, 0.7035, 0.2556, 0.3866, 0.3394, 0.348, 0.3439, 0.3636, 0.2643, 0.3976, 0.4355, 0.8124, 0.3432, 0.813, 0.3444, 0.7978, 0.4309, 0.7976, 0.5205, 0.7765, 0.4355, 0.8124, 0.4309, 0.7976, 0.511, 0.7645, 0.6057, 0.6237, 0.5724, 0.7035, 0.5565, 0.6926, 0.5872, 0.6193, 0.2034, 0.4586, 0.2643, 0.3976, 0.2798, 0.4063, 0.2219, 0.4611, 0.5724, 0.7035, 0.511, 0.7645, 0.5014, 0.7474, 0.5565, 0.6926, 0.2643, 0.3976, 0.3439, 0.3636, 0.3521, 0.3769, 0.2798, 0.4063, 0.4309, 0.7976, 0.3444, 0.7978, 0.3502, 0.7765, 0.4293, 0.7768, 0.511, 0.7645, 0.4309, 0.7976, 0.4293, 0.7768, 0.5014, 0.7474, 0.3439, 0.3636, 0.4309, 0.3634, 0.433, 0.3787, 0.3521, 0.3769, 0.3444, 0.7978, 0.2644, 0.7651, 0.2764, 0.7456, 0.3502, 0.7765, 0.4309, 0.3634, 0.5112, 0.3964, 0.5053, 0.4099, 0.433, 0.3787, 0.2644, 0.7651, 0.2032, 0.7042, 0.2199, 0.6894, 0.2764, 0.7456, 0.5112, 0.3964, 0.5726, 0.4575, 0.5569, 0.4643, 0.5053, 0.4099, 0.2032, 0.7042, 0.1702, 0.6245, 0.1895, 0.6148, 0.2199, 0.6894, 0.5726, 0.4575, 0.6057, 0.5374, 0.5863, 0.5379, 0.5569, 0.4643, 0.1702, 0.6245, 0.1702, 0.5382, 0.1901, 0.5349, 0.1895, 0.6148, 0.6057, 0.5374, 0.6057, 0.6237, 0.5872, 0.6193, 0.5863, 0.5379, 0.1702, 0.5382, 0.2034, 0.4586, 0.2219, 0.4611, 0.1901, 0.5349, 0.3533, 0.3769, 0.279, 0.4063, 0.2545, 0.3738, 0.3427, 0.338, 0.429, 0.777, 0.5011, 0.7475, 0.5245, 0.7785, 0.4379, 0.8154, 0.279, 0.4063, 0.2217, 0.4621, 0.1867, 0.4411, 0.2545, 0.3738, 0.5011, 0.7475, 0.5559, 0.6925, 0.5901, 0.7112, 0.5245, 0.7785, 0.2217, 0.4621, 0.1903, 0.5356, 0.1499, 0.5294, 0.1867, 0.4411, 0.5559, 0.6925, 0.5864, 0.6195, 0.6263, 0.6242, 0.5901, 0.7112, 0.1903, 0.5356, 0.1898, 0.6155, 0.1501, 0.6251, 0.1499, 0.5294, 0.5864, 0.6195, 0.5864, 0.5382, 0.6265, 0.53, 0.6263, 0.6242, 0.1898, 0.6155, 0.22, 0.6894, 0.1872, 0.7131, 0.1501, 0.6251, 0.5572, 0.4646, 0.5045, 0.4103, 0.5239, 0.376, 0.5901, 0.4428, 0.5864, 0.5382, 0.5572, 0.4646, 0.5901, 0.4428, 0.6265, 0.53, 0.22, 0.6894, 0.2763, 0.7458, 0.2552, 0.7798, 0.1872, 0.7131, 0.5045, 0.4103, 0.433, 0.3785, 0.4374, 0.3389, 0.5239, 0.376, 0.2763, 0.7458, 0.3501, 0.7764, 0.3431, 0.8162, 0.2552, 0.7798, 0.433, 0.3785, 0.3533, 0.3769, 0.3427, 0.338, 0.4374, 0.3389, 0.3501, 0.7764, 0.429, 0.777, 0.4379, 0.8154, 0.3431, 0.8162, 0.8774, 0.8485, 0.881, 0.8486, 0.8843, 0.8501, 0.8868, 0.8527, 0.8868, 0.8527, 0.8881, 0.8561, 0.874, 0.8498, 0.8774, 0.8485, 0.8881, 0.8561, 0.888, 0.8597, 0.8714, 0.8523, 0.874, 0.8498, 0.8806, 0.8668, 0.8769, 0.8667, 0.8736, 0.8653, 0.8711, 0.8626, 0.8711, 0.8626, 0.8698, 0.8593, 0.8839, 0.8655, 0.8806, 0.8668, 0.8839, 0.8655, 0.8698, 0.8593, 0.8699, 0.8557, 0.8866, 0.863, 0.8866, 0.863, 0.8699, 0.8557, 0.8714, 0.8523, 0.888, 0.8597, 0.8729, 0.8855, 0.8627, 0.881, 0.8736, 0.8653, 0.8769, 0.8667, 0.885, 0.8299, 0.8952, 0.8343, 0.8843, 0.8501, 0.881, 0.8486, 0.8627, 0.881, 0.855, 0.873, 0.8711, 0.8626, 0.8736, 0.8653, 0.8952, 0.8343, 0.9029, 0.8423, 0.8868, 0.8527, 0.8843, 0.8501, 0.855, 0.873, 0.851, 0.8627, 0.8698, 0.8593, 0.8711, 0.8626, 0.9029, 0.8423, 0.907, 0.8526, 0.8881, 0.8561, 0.8868, 0.8527, 0.851, 0.8627, 0.8512, 0.8516, 0.8699, 0.8557, 0.8698, 0.8593, 0.907, 0.8526, 0.9068, 0.8637, 0.888, 0.8597, 0.8881, 0.8561, 0.8512, 0.8516, 0.8556, 0.8414, 0.8714, 0.8523, 0.8699, 0.8557, 0.9023, 0.8739, 0.8943, 0.8816, 0.8839, 0.8655, 0.8866, 0.863, 0.9068, 0.8637, 0.9023, 0.8739, 0.8866, 0.863, 0.888, 0.8597, 0.8556, 0.8414, 0.8636, 0.8337, 0.874, 0.8498, 0.8714, 0.8523, 0.8943, 0.8816, 0.884, 0.8857, 0.8806, 0.8668, 0.8839, 0.8655, 0.8636, 0.8337, 0.8739, 0.8297, 0.8774, 0.8485, 0.874, 0.8498, 0.884, 0.8857, 0.8729, 0.8855, 0.8769, 0.8667, 0.8806, 0.8668, 0.8739, 0.8297, 0.885, 0.8299, 0.881, 0.8486, 0.8774, 0.8485, 0.8877, 0.9051, 0.8689, 0.9049, 0.8729, 0.8855, 0.884, 0.8857, 0.8527, 0.8172, 0.8702, 0.8102, 0.8739, 0.8297, 0.8636, 0.8337, 0.9052, 0.8982, 0.8877, 0.9051, 0.884, 0.8857, 0.8943, 0.8816, 0.8392, 0.8303, 0.8527, 0.8172, 0.8636, 0.8337, 0.8556, 0.8414, 0.9262, 0.8677, 0.9187, 0.885, 0.9023, 0.8739, 0.9068, 0.8637, 0.9187, 0.885, 0.9052, 0.8982, 0.8943, 0.8816, 0.9023, 0.8739, 0.8317, 0.8476, 0.8392, 0.8303, 0.8556, 0.8414, 0.8512, 0.8516, 0.9264, 0.8489, 0.9262, 0.8677, 0.9068, 0.8637, 0.907, 0.8526, 0.8315, 0.8664, 0.8317, 0.8476, 0.8512, 0.8516, 0.851, 0.8627, 0.9195, 0.8314, 0.9264, 0.8489, 0.907, 0.8526, 0.9029, 0.8423, 0.8385, 0.8839, 0.8315, 0.8664, 0.851, 0.8627, 0.855, 0.873, 0.9063, 0.8179, 0.9195, 0.8314, 0.9029, 0.8423, 0.8952, 0.8343, 0.8516, 0.8974, 0.8385, 0.8839, 0.855, 0.873, 0.8627, 0.881, 0.889, 0.8104, 0.9063, 0.8179, 0.8952, 0.8343, 0.885, 0.8299, 0.8689, 0.9049, 0.8516, 0.8974, 0.8627, 0.881, 0.8729, 0.8855, 0.8702, 0.8102, 0.889, 0.8104, 0.885, 0.8299, 0.8739, 0.8297, 0.9428, 0.871, 0.9329, 0.8944, 0.9187, 0.885, 0.9262, 0.8677, 0.825, 0.8209, 0.8432, 0.8031, 0.8527, 0.8172, 0.8392, 0.8303, 0.9147, 0.9122, 0.8911, 0.9218, 0.8877, 0.9051, 0.9052, 0.8982, 0.8432, 0.8031, 0.8668, 0.7936, 0.8702, 0.8102, 0.8527, 0.8172, 0.8911, 0.9218, 0.8657, 0.9215, 0.8689, 0.9049, 0.8877, 0.9051, 0.8668, 0.7936, 0.8923, 0.7938, 0.889, 0.8104, 0.8702, 0.8102, 0.8657, 0.9215, 0.8422, 0.9116, 0.8516, 0.8974, 0.8689, 0.9049, 0.8923, 0.7938, 0.9157, 0.8038, 0.9063, 0.8179, 0.889, 0.8104, 0.8422, 0.9116, 0.8244, 0.8934, 0.8385, 0.8839, 0.8516, 0.8974, 0.9157, 0.8038, 0.9335, 0.8219, 0.9195, 0.8314, 0.9063, 0.8179, 0.8244, 0.8934, 0.8149, 0.8698, 0.8315, 0.8664, 0.8385, 0.8839, 0.9335, 0.8219, 0.9431, 0.8455, 0.9264, 0.8489, 0.9195, 0.8314, 0.8149, 0.8698, 0.8151, 0.8444, 0.8317, 0.8476, 0.8315, 0.8664, 0.9431, 0.8455, 0.9428, 0.871, 0.9262, 0.8677, 0.9264, 0.8489, 0.8151, 0.8444, 0.825, 0.8209, 0.8392, 0.8303, 0.8317, 0.8476, 0.9329, 0.8944, 0.9147, 0.9122, 0.9052, 0.8982, 0.9187, 0.885, 0.8106, 0.9029, 0.7985, 0.8733, 0.8149, 0.8698, 0.8244, 0.8934, 0.9249, 0.7897, 0.9474, 0.8125, 0.9335, 0.8219, 0.9157, 0.8038, 0.8331, 0.9256, 0.8106, 0.9029, 0.8244, 0.8934, 0.8422, 0.9116, 0.8954, 0.7773, 0.9249, 0.7897, 0.9157, 0.8038, 0.8923, 0.7938, 0.8626, 0.938, 0.8331, 0.9256, 0.8422, 0.9116, 0.8657, 0.9215, 0.8634, 0.7772, 0.8954, 0.7773, 0.8923, 0.7938, 0.8668, 0.7936, 0.8946, 0.9382, 0.8626, 0.938, 0.8657, 0.9215, 0.8911, 0.9218, 0.8337, 0.7893, 0.8634, 0.7772, 0.8668, 0.7936, 0.8432, 0.8031, 0.9242, 0.9261, 0.8946, 0.9382, 0.8911, 0.9218, 0.9147, 0.9122, 0.811, 0.8118, 0.8337, 0.7893, 0.8432, 0.8031, 0.825, 0.8209, 0.9593, 0.8741, 0.9469, 0.9036, 0.9329, 0.8944, 0.9428, 0.871, 0.9469, 0.9036, 0.9242, 0.9261, 0.9147, 0.9122, 0.9329, 0.8944, 0.7986, 0.8413, 0.811, 0.8118, 0.825, 0.8209, 0.8151, 0.8444, 0.9595, 0.8421, 0.9593, 0.8741, 0.9428, 0.871, 0.9431, 0.8455, 0.7985, 0.8733, 0.7986, 0.8413, 0.8151, 0.8444, 0.8149, 0.8698, 0.9474, 0.8125, 0.9595, 0.8421, 0.9431, 0.8455, 0.9335, 0.8219, 0.7805, 0.9234, 0.7629, 0.8808, 0.7985, 0.8733, 0.8106, 0.9029, 0.9774, 0.7919, 0.9951, 0.8346, 0.9595, 0.8421, 0.9474, 0.8125, 0.7629, 0.8808, 0.7629, 0.8346, 0.7986, 0.8413, 0.7985, 0.8733, 0.9951, 0.8346, 0.9951, 0.8808, 0.9593, 0.8741, 0.9595, 0.8421, 0.7629, 0.8346, 0.7805, 0.7919, 0.811, 0.8118, 0.7986, 0.8413, 0.9774, 0.9234, 0.9447, 0.9561, 0.9242, 0.9261, 0.9469, 0.9036, 0.9951, 0.8808, 0.9774, 0.9234, 0.9469, 0.9036, 0.9593, 0.8741, 0.7805, 0.7919, 0.8132, 0.7592, 0.8337, 0.7893, 0.811, 0.8118, 0.9447, 0.9561, 0.9021, 0.9738, 0.8946, 0.9382, 0.9242, 0.9261, 0.8132, 0.7592, 0.8559, 0.7416, 0.8634, 0.7772, 0.8337, 0.7893, 0.9021, 0.9738, 0.8559, 0.9738, 0.8626, 0.938, 0.8946, 0.9382, 0.8559, 0.7416, 0.9021, 0.7416, 0.8954, 0.7773, 0.8634, 0.7772, 0.8559, 0.9738, 0.8132, 0.9561, 0.8331, 0.9256, 0.8626, 0.938, 0.9021, 0.7416, 0.9447, 0.7592, 0.9249, 0.7897, 0.8954, 0.7773, 0.8132, 0.9561, 0.7805, 0.9234, 0.8106, 0.9029, 0.8331, 0.9256, 0.9447, 0.7592, 0.9774, 0.7919, 0.9474, 0.8125, 0.9249, 0.7897, 0.6808, 0.3837, 0.5855, 0.2863, 0.5863, 0.2833, 0.6824, 0.3814, 0.5855, 0.2863, 0.4599, 0.2322, 0.4595, 0.2288, 0.5863, 0.2833, 0.09366, 0.7734, 0.1922, 0.8709, 0.1909, 0.8748, 0.09075, 0.7767, 0.7319, 0.5098, 0.6808, 0.3837, 0.6824, 0.3814, 0.7341, 0.5082, 0.04037, 0.645, 0.09366, 0.7734, 0.09075, 0.7767, 0.03625, 0.6469, 0.7315, 0.6457, 0.7319, 0.5098, 0.7341, 0.5082, 0.7341, 0.645, 0.04087, 0.506, 0.04037, 0.645, 0.03625, 0.6469, 0.03633, 0.5061, 0.6796, 0.7714, 0.7315, 0.6457, 0.7341, 0.645, 0.6824, 0.7719, 0.09506, 0.378, 0.04087, 0.506, 0.03633, 0.5061, 0.09096, 0.3764, 0.5837, 0.8684, 0.6796, 0.7714, 0.6824, 0.7719, 0.5862, 0.87, 0.1942, 0.2812, 0.09506, 0.378, 0.09096, 0.3764, 0.1912, 0.2784, 0.4576, 0.9217, 0.5837, 0.8684, 0.5862, 0.87, 0.4594, 0.9245, 0.3224, 0.2301, 0.1942, 0.2812, 0.1912, 0.2784, 0.3208, 0.2268, 0.3202, 0.9229, 0.4576, 0.9217, 0.4594, 0.9245, 0.3206, 0.9266, 0.4599, 0.2322, 0.3224, 0.2301, 0.3208, 0.2268, 0.4595, 0.2288, 0.1922, 0.8709, 0.3202, 0.9229, 0.3206, 0.9266, 0.1909, 0.8748, 0.4541, 0.9067, 0.5747, 0.856, 0.5837, 0.8684, 0.4576, 0.9217, 0.2032, 0.2941, 0.1084, 0.3866, 0.09506, 0.378, 0.1942, 0.2812, 0.5747, 0.856, 0.6667, 0.7634, 0.6796, 0.7714, 0.5837, 0.8684, 0.1084, 0.3866, 0.05658, 0.5087, 0.04087, 0.506, 0.09506, 0.378, 0.6667, 0.7634, 0.7166, 0.6432, 0.7315, 0.6457, 0.6796, 0.7714, 0.05658, 0.5087, 0.05593, 0.6415, 0.04037, 0.645, 0.04087, 0.506, 0.7166, 0.6432, 0.7172, 0.5131, 0.7319, 0.5098, 0.7315, 0.6457, 0.05593, 0.6415, 0.1066, 0.7642, 0.09366, 0.7734, 0.04037, 0.645, 0.7172, 0.5131, 0.6684, 0.3925, 0.6808, 0.3837, 0.7319, 0.5098, 0.1066, 0.7642, 0.2005, 0.8575, 0.1922, 0.8709, 0.09366, 0.7734, 0.5773, 0.2992, 0.4571, 0.2474, 0.4599, 0.2322, 0.5855, 0.2863, 0.6684, 0.3925, 0.5773, 0.2992, 0.5855, 0.2863, 0.6808, 0.3837, 0.2005, 0.8575, 0.3226, 0.9074, 0.3202, 0.9229, 0.1922, 0.8709, 0.4571, 0.2474, 0.3257, 0.2454, 0.3224, 0.2301, 0.4599, 0.2322, 0.3226, 0.9074, 0.4541, 0.9067, 0.4576, 0.9217, 0.3202, 0.9229, 0.3257, 0.2454, 0.2032, 0.2941, 0.1942, 0.2812, 0.3224, 0.2301, 0.3276, 0.8804, 0.4482, 0.8798, 0.4541, 0.9067, 0.3226, 0.9074, 0.4519, 0.2742, 0.3312, 0.2723, 0.3257, 0.2454, 0.4571, 0.2474, 0.2153, 0.8346, 0.3276, 0.8804, 0.3226, 0.9074, 0.2005, 0.8575, 0.6461, 0.4077, 0.5624, 0.3218, 0.5773, 0.2992, 0.6684, 0.3925, 0.5624, 0.3218, 0.4519, 0.2742, 0.4571, 0.2474, 0.5773, 0.2992, 0.1293, 0.7486, 0.2153, 0.8346, 0.2005, 0.8575, 0.1066, 0.7642, 0.6906, 0.5187, 0.6461, 0.4077, 0.6684, 0.3925, 0.7172, 0.5131, 0.08292, 0.6359, 0.1293, 0.7486, 0.1066, 0.7642, 0.05593, 0.6415, 0.6899, 0.6383, 0.6906, 0.5187, 0.7172, 0.5131, 0.7166, 0.6432, 0.08368, 0.5139, 0.08292, 0.6359, 0.05593, 0.6415, 0.05658, 0.5087, 0.644, 0.7488, 0.6899, 0.6383, 0.7166, 0.6432, 0.6667, 0.7634, 0.1314, 0.4018, 0.08368, 0.5139, 0.05658, 0.5087, 0.1084, 0.3866, 0.5592, 0.8335, 0.644, 0.7488, 0.6667, 0.7634, 0.5747, 0.856, 0.2185, 0.3169, 0.1314, 0.4018, 0.1084, 0.3866, 0.2032, 0.2941, 0.4482, 0.8798, 0.5592, 0.8335, 0.5747, 0.856, 0.4541, 0.9067, 0.3312, 0.2723, 0.2185, 0.3169, 0.2032, 0.2941, 0.3257, 0.2454, 0.5436, 0.3483, 0.4448, 0.3062, 0.4519, 0.2742, 0.5624, 0.3218, 0.2355, 0.8089, 0.3362, 0.8493, 0.3276, 0.8804, 0.2153, 0.8346, 0.4448, 0.3062, 0.3369, 0.3047, 0.3312, 0.2723, 0.4519, 0.2742, 0.3362, 0.8493, 0.4439, 0.8483, 0.4482, 0.8798, 0.3276, 0.8804, 0.3369, 0.3047, 0.2362, 0.3449, 0.2185, 0.3169, 0.3312, 0.2723, 0.6188, 0.4248, 0.5436, 0.3483, 0.5624, 0.3218, 0.6461, 0.4077, 0.4439, 0.8483, 0.5429, 0.8063, 0.5592, 0.8335, 0.4482, 0.8798, 0.2362, 0.3449, 0.1584, 0.4212, 0.1314, 0.4018, 0.2185, 0.3169, 0.5429, 0.8063, 0.6186, 0.7301, 0.644, 0.7488, 0.5592, 0.8335, 0.1584, 0.4212, 0.116, 0.5218, 0.08368, 0.5139, 0.1314, 0.4018, 0.6186, 0.7301, 0.6591, 0.631, 0.6899, 0.6383, 0.644, 0.7488, 0.116, 0.5218, 0.1158, 0.6311, 0.08292, 0.6359, 0.08368, 0.5139, 0.6591, 0.631, 0.6591, 0.524, 0.6906, 0.5187, 0.6899, 0.6383, 0.1158, 0.6311, 0.1578, 0.7321, 0.1293, 0.7486, 0.08292, 0.6359, 0.6591, 0.524, 0.6188, 0.4248, 0.6461, 0.4077, 0.6906, 0.5187, 0.1578, 0.7321, 0.2355, 0.8089, 0.2153, 0.8346, 0.1293, 0.7486, 0.6265, 0.53, 0.5901, 0.4428, 0.6188, 0.4248, 0.6591, 0.524, 0.5901, 0.4428, 0.5239, 0.376, 0.5436, 0.3483, 0.6188, 0.4248, 0.1501, 0.6251, 0.1872, 0.7131, 0.1578, 0.7321, 0.1158, 0.6311, 0.6263, 0.6242, 0.6265, 0.53, 0.6591, 0.524, 0.6591, 0.631, 0.1499, 0.5294, 0.1501, 0.6251, 0.1158, 0.6311, 0.116, 0.5218, 0.5901, 0.7112, 0.6263, 0.6242, 0.6591, 0.631, 0.6186, 0.7301, 0.1867, 0.4411, 0.1499, 0.5294, 0.116, 0.5218, 0.1584, 0.4212, 0.5245, 0.7785, 0.5901, 0.7112, 0.6186, 0.7301, 0.5429, 0.8063, 0.2545, 0.3738, 0.1867, 0.4411, 0.1584, 0.4212, 0.2362, 0.3449, 0.4379, 0.8154, 0.5245, 0.7785, 0.5429, 0.8063, 0.4439, 0.8483, 0.3427, 0.338, 0.2545, 0.3738, 0.2362, 0.3449, 0.3369, 0.3047, 0.3431, 0.8162, 0.4379, 0.8154, 0.4439, 0.8483, 0.3362, 0.8493, 0.4374, 0.3389, 0.3427, 0.338, 0.3369, 0.3047, 0.4448, 0.3062, 0.2552, 0.7798, 0.3431, 0.8162, 0.3362, 0.8493, 0.2355, 0.8089, 0.5239, 0.376, 0.4374, 0.3389, 0.4448, 0.3062, 0.5436, 0.3483, 0.1872, 0.7131, 0.2552, 0.7798, 0.2355, 0.8089, 0.1578, 0.7321, 0.8085, 0.3587, 0.8264, 0.3411, 0.8125, 0.3325, 0.7947, 0.3445, 0.9183, 0.1961, 0.9104, 0.2154, 0.9247, 0.2217, 0.9367, 0.2038, 0.8408, 0.3806, 0.8496, 0.3605, 0.8352, 0.3543, 0.8225, 0.3729, 0.8899, 0.1883, 0.8879, 0.2126, 0.8959, 0.2096, 0.8998, 0.1884, 0.9172, 0.381, 0.9095, 0.3609, 0.8953, 0.3675, 0.8988, 0.3885, 0.869, 0.3884, 0.8717, 0.3657, 0.8638, 0.3674, 0.859, 0.3883, 0.8416, 0.1958, 0.8502, 0.2154, 0.8643, 0.2087, 0.86, 0.1883, 0.9499, 0.3596, 0.9305, 0.3445, 0.9239, 0.3549, 0.9357, 0.3736, 0.809, 0.2174, 0.8331, 0.2278, 0.8358, 0.2214, 0.8233, 0.2034, 0.9718, 0.3274, 0.9523, 0.3188, 0.9469, 0.3335, 0.964, 0.3456, 0.7874, 0.2497, 0.8076, 0.2578, 0.8137, 0.2434, 0.795, 0.2314, 0.9838, 0.2877, 0.9526, 0.2885, 0.9584, 0.3045, 0.9796, 0.309, 0.7797, 0.278, 0.8032, 0.2798, 0.7998, 0.2717, 0.7799, 0.268, 0.9723, 0.2506, 0.9527, 0.2583, 0.9586, 0.2726, 0.9799, 0.269, 0.7871, 0.3262, 0.8074, 0.3178, 0.8016, 0.3035, 0.7796, 0.3078, 0.9577, 0.2251, 0.9395, 0.2403, 0.9475, 0.2435, 0.9646, 0.2323, 0.9095, 0.3609, 0.9239, 0.3549, 0.8974, 0.3246, 0.8953, 0.3262, 0.8496, 0.3605, 0.8638, 0.3674, 0.8671, 0.3263, 0.8645, 0.3261, 0.8074, 0.3178, 0.8125, 0.3325, 0.8443, 0.306, 0.8427, 0.304, 0.8076, 0.2578, 0.7998, 0.2717, 0.8424, 0.2757, 0.8426, 0.273, 0.8502, 0.2154, 0.8358, 0.2214, 0.8627, 0.2526, 0.8648, 0.251, 0.9104, 0.2154, 0.8959, 0.2096, 0.8932, 0.2507, 0.8959, 0.251, 0.9527, 0.2583, 0.9475, 0.2435, 0.916, 0.271, 0.9177, 0.273, 0.9523, 0.3188, 0.9584, 0.3045, 0.9178, 0.3019, 0.9175, 0.3046, 0.9586, 0.2726, 0.9527, 0.2583, 0.9177, 0.273, 0.918, 0.2756, 0.9646, 0.2323, 0.9475, 0.2435, 0.9527, 0.2583, 0.9723, 0.2506, 0.9469, 0.3335, 0.9523, 0.3188, 0.9175, 0.3046, 0.9158, 0.3066, 0.9796, 0.309, 0.9584, 0.3045, 0.9523, 0.3188, 0.9718, 0.3274, 0.8953, 0.3675, 0.9095, 0.3609, 0.8953, 0.3262, 0.8927, 0.3264, 0.9357, 0.3736, 0.9239, 0.3549, 0.9095, 0.3609, 0.9172, 0.381, 0.8352, 0.3543, 0.8496, 0.3605, 0.8645, 0.3261, 0.8624, 0.3244, 0.859, 0.3883, 0.8638, 0.3674, 0.8496, 0.3605, 0.8408, 0.3806, 0.8016, 0.3035, 0.8074, 0.3178, 0.8427, 0.304, 0.8424, 0.3014, 0.7947, 0.3445, 0.8125, 0.3325, 0.8074, 0.3178, 0.7871, 0.3262, 0.8137, 0.2434, 0.8076, 0.2578, 0.8426, 0.273, 0.8443, 0.2709, 0.7799, 0.268, 0.7998, 0.2717, 0.8076, 0.2578, 0.7874, 0.2497, 0.8643, 0.2087, 0.8502, 0.2154, 0.8648, 0.251, 0.8674, 0.2507, 0.8233, 0.2034, 0.8358, 0.2214, 0.8502, 0.2154, 0.8416, 0.1958, 0.9247, 0.2217, 0.9104, 0.2154, 0.8959, 0.251, 0.8979, 0.2526, 0.8998, 0.1884, 0.8959, 0.2096, 0.9104, 0.2154, 0.9183, 0.1961, 0.9799, 0.269, 0.9586, 0.2726, 0.9526, 0.2885, 0.9838, 0.2877, 0.9367, 0.2038, 0.9247, 0.2217, 0.9316, 0.2371, 0.9508, 0.2179, 0.86, 0.1883, 0.8643, 0.2087, 0.8759, 0.2139, 0.8798, 0.1882, 0.802, 0.2244, 0.8216, 0.2402, 0.8331, 0.2278, 0.809, 0.2174, 0.7796, 0.3078, 0.8016, 0.3035, 0.8068, 0.2877, 0.7795, 0.288, 0.8155, 0.3658, 0.8307, 0.3477, 0.8264, 0.3411, 0.8085, 0.3587, 0.8988, 0.3885, 0.8953, 0.3675, 0.8819, 0.3645, 0.879, 0.3884, 0.957, 0.3526, 0.9396, 0.3374, 0.9305, 0.3445, 0.9499, 0.3596, 0.8879, 0.2126, 0.8759, 0.2139, 0.8797, 0.2553, 0.8828, 0.253, 0.8959, 0.2096, 0.8879, 0.2126, 0.8828, 0.253, 0.8842, 0.253, 0.8798, 0.1882, 0.8759, 0.2139, 0.8879, 0.2126, 0.8899, 0.1883, 0.9396, 0.3374, 0.9469, 0.3335, 0.911, 0.3111, 0.9096, 0.3136, 0.9395, 0.2403, 0.9316, 0.2371, 0.9084, 0.2642, 0.9097, 0.2647, 0.8032, 0.2798, 0.8068, 0.2877, 0.8442, 0.2858, 0.8429, 0.2838, 0.8307, 0.3477, 0.8352, 0.3543, 0.8583, 0.3176, 0.8563, 0.3174, 0.8216, 0.2402, 0.8137, 0.2434, 0.8511, 0.265, 0.8525, 0.2624, 0.8717, 0.3657, 0.8819, 0.3645, 0.879, 0.3256, 0.8771, 0.327, 0.8638, 0.3674, 0.8717, 0.3657, 0.8771, 0.327, 0.8751, 0.3261, 0.879, 0.3884, 0.8819, 0.3645, 0.8717, 0.3657, 0.869, 0.3884, 0.8264, 0.3411, 0.8307, 0.3477, 0.8563, 0.3174, 0.8554, 0.3153, 0.8225, 0.3729, 0.8352, 0.3543, 0.8307, 0.3477, 0.8155, 0.3658, 0.7998, 0.2717, 0.8032, 0.2798, 0.8429, 0.2838, 0.844, 0.2821, 0.7795, 0.288, 0.8068, 0.2877, 0.8032, 0.2798, 0.7797, 0.278, 0.8331, 0.2278, 0.8216, 0.2402, 0.8525, 0.2624, 0.8567, 0.2621, 0.795, 0.2314, 0.8137, 0.2434, 0.8216, 0.2402, 0.802, 0.2244, 0.9475, 0.2435, 0.9395, 0.2403, 0.9097, 0.2647, 0.911, 0.2652, 0.9508, 0.2179, 0.9316, 0.2371, 0.9395, 0.2403, 0.9577, 0.2251, 0.9305, 0.3445, 0.9396, 0.3374, 0.9096, 0.3136, 0.9054, 0.3142, 0.964, 0.3456, 0.9469, 0.3335, 0.9396, 0.3374, 0.957, 0.3526, 0.8409, 0.2207, 0.8482, 0.2207, 0.8481, 0.2233, 0.841, 0.2233, 0.8428, 0.2406, 0.8465, 0.2406, 0.8462, 0.244, 0.8431, 0.244, 0.842, 0.2321, 0.8472, 0.2321, 0.8468, 0.2359, 0.8424, 0.2359, 0.8415, 0.2272, 0.8476, 0.2272, 0.8472, 0.2321, 0.842, 0.2321, 0.8424, 0.2359, 0.8468, 0.2359, 0.8465, 0.2406, 0.8428, 0.2406, 0.8438, 0.2476, 0.8456, 0.2476, 0.8452, 0.2494, 0.8441, 0.2494, 0.841, 0.2233, 0.8481, 0.2233, 0.8476, 0.2272, 0.8415, 0.2272, 0.8431, 0.244, 0.8462, 0.244, 0.8456, 0.2476, 0.8438, 0.2476, 0.8406, 0.2131, 0.8484, 0.2131, 0.8483, 0.2178, 0.8407, 0.2178, 0.8407, 0.2178, 0.8483, 0.2178, 0.8482, 0.2207, 0.8409, 0.2207, 0.8405, 0.2088, 0.8486, 0.2088, 0.8484, 0.2131, 0.8406, 0.2131, 0.8486, 0.2088, 0.8405, 0.2088, 0.8405, 0.2039, 0.8486, 0.2039, 0.8486, 0.2039, 0.8405, 0.2039, 0.8405, 0.1998, 0.8485, 0.1998, 0.8485, 0.1998, 0.8405, 0.1998, 0.8408, 0.1934, 0.8482, 0.1934, 0.8482, 0.1934, 0.8408, 0.1934, 0.8413, 0.188, 0.8478, 0.188, 0.8478, 0.188, 0.8413, 0.188, 0.8417, 0.1838, 0.8473, 0.1838, 0.8473, 0.1838, 0.8417, 0.1838, 0.8425, 0.1769, 0.8465, 0.1769, 0.8594, 0.2212, 0.8682, 0.2211, 0.8681, 0.2235, 0.8596, 0.2236, 0.8611, 0.2372, 0.8654, 0.2372, 0.865, 0.2406, 0.8614, 0.2407, 0.8604, 0.2305, 0.8666, 0.2304, 0.866, 0.2333, 0.8608, 0.2334, 0.8601, 0.2269, 0.8674, 0.2268, 0.8666, 0.2304, 0.8604, 0.2305, 0.8608, 0.2334, 0.866, 0.2333, 0.8654, 0.2372, 0.8611, 0.2372, 0.8621, 0.2445, 0.8643, 0.2444, 0.8639, 0.2463, 0.8627, 0.2463, 0.8596, 0.2236, 0.8681, 0.2235, 0.8674, 0.2268, 0.8601, 0.2269, 0.8614, 0.2407, 0.865, 0.2406, 0.8643, 0.2444, 0.8621, 0.2445, 0.8591, 0.2134, 0.8684, 0.2133, 0.8684, 0.2181, 0.8593, 0.2182, 0.8593, 0.2182, 0.8684, 0.2181, 0.8682, 0.2211, 0.8594, 0.2212, 0.8585, 0.2086, 0.8682, 0.2085, 0.8684, 0.2133, 0.8591, 0.2134, 0.8682, 0.2085, 0.8585, 0.2086, 0.858, 0.2034, 0.8677, 0.2032, 0.8677, 0.2032, 0.858, 0.2034, 0.8577, 0.1992, 0.8673, 0.1991, 0.8673, 0.1991, 0.8577, 0.1992, 0.8575, 0.1929, 0.8663, 0.1928, 0.8663, 0.1928, 0.8575, 0.1929, 0.8575, 0.188, 0.8652, 0.1879, 0.8652, 0.1879, 0.8575, 0.188, 0.8576, 0.1844, 0.8643, 0.1844, 0.8643, 0.1844, 0.8576, 0.1844, 0.8578, 0.1788, 0.8626, 0.1788, 0.903, 0.2164, 0.9112, 0.2164, 0.911, 0.2186, 0.9031, 0.2186, 0.9052, 0.2338, 0.9092, 0.2338, 0.9089, 0.2368, 0.9055, 0.2368, 0.9042, 0.2264, 0.91, 0.2264, 0.9096, 0.2297, 0.9047, 0.2297, 0.9037, 0.2221, 0.9105, 0.2221, 0.91, 0.2264, 0.9042, 0.2264, 0.9047, 0.2297, 0.9096, 0.2297, 0.9092, 0.2338, 0.9052, 0.2338, 0.9062, 0.24, 0.9082, 0.24, 0.9078, 0.2415, 0.9067, 0.2415, 0.9031, 0.2186, 0.911, 0.2186, 0.9105, 0.2221, 0.9037, 0.2221, 0.9055, 0.2368, 0.9089, 0.2368, 0.9082, 0.24, 0.9062, 0.24, 0.9027, 0.2097, 0.9114, 0.2097, 0.9113, 0.2138, 0.9028, 0.2138, 0.9028, 0.2138, 0.9113, 0.2138, 0.9112, 0.2164, 0.903, 0.2164, 0.9025, 0.206, 0.9115, 0.206, 0.9114, 0.2097, 0.9027, 0.2097, 0.9115, 0.206, 0.9025, 0.206, 0.9025, 0.2017, 0.9115, 0.2017, 0.9115, 0.2017, 0.9025, 0.2017, 0.9026, 0.198, 0.9115, 0.198, 0.9115, 0.198, 0.9026, 0.198, 0.9029, 0.1924, 0.9112, 0.1924, 0.9112, 0.1924, 0.9029, 0.1924, 0.9034, 0.1877, 0.9107, 0.1877, 0.9107, 0.1877, 0.9034, 0.1877, 0.9039, 0.184, 0.9101, 0.184, 0.9101, 0.184, 0.9039, 0.184, 0.9048, 0.1779, 0.9093, 0.1779, 0.8947, 0.2164, 0.902, 0.2164, 0.9019, 0.2186, 0.8948, 0.2186, 0.8967, 0.2338, 0.9003, 0.2338, 0.9, 0.2368, 0.897, 0.2368, 0.8958, 0.2264, 0.901, 0.2264, 0.9006, 0.2297, 0.8963, 0.2297, 0.8953, 0.2221, 0.9014, 0.2221, 0.901, 0.2264, 0.8958, 0.2264, 0.8963, 0.2297, 0.9006, 0.2297, 0.9003, 0.2338, 0.8967, 0.2338, 0.8976, 0.24, 0.8994, 0.24, 0.899, 0.2415, 0.898, 0.2415, 0.8948, 0.2186, 0.9019, 0.2186, 0.9014, 0.2221, 0.8953, 0.2221, 0.897, 0.2368, 0.9, 0.2368, 0.8994, 0.24, 0.8976, 0.24, 0.8945, 0.2097, 0.9022, 0.2097, 0.9021, 0.2138, 0.8946, 0.2138, 0.8946, 0.2138, 0.9021, 0.2138, 0.902, 0.2164, 0.8947, 0.2164, 0.8943, 0.206, 0.9023, 0.206, 0.9022, 0.2097, 0.8945, 0.2097, 0.9023, 0.206, 0.8943, 0.206, 0.8943, 0.2017, 0.9023, 0.2017, 0.9023, 0.2017, 0.8943, 0.2017, 0.8944, 0.198, 0.9023, 0.198, 0.9023, 0.198, 0.8944, 0.198, 0.8947, 0.1924, 0.902, 0.1924, 0.902, 0.1924, 0.8947, 0.1924, 0.8951, 0.1877, 0.9015, 0.1877, 0.9015, 0.1877, 0.8951, 0.1877, 0.8956, 0.184, 0.9011, 0.184, 0.9011, 0.184, 0.8956, 0.184, 0.8963, 0.1779, 0.9003, 0.1779, 0.8845, 0.2294, 0.8924, 0.2294, 0.8923, 0.2321, 0.8846, 0.2321, 0.8873, 0.2466, 0.8897, 0.2466, 0.8895, 0.2478, 0.8875, 0.2478, 0.886, 0.2414, 0.891, 0.2414, 0.8902, 0.2448, 0.8868, 0.2448, 0.8846, 0.2321, 0.8923, 0.2321, 0.8917, 0.237, 0.8853, 0.237, 0.8842, 0.2217, 0.8926, 0.2217, 0.8925, 0.2265, 0.8844, 0.2265, 0.8844, 0.2265, 0.8925, 0.2265, 0.8924, 0.2294, 0.8845, 0.2294, 0.8841, 0.2172, 0.8928, 0.2172, 0.8926, 0.2217, 0.8842, 0.2217, 0.8928, 0.2172, 0.8841, 0.2172, 0.8841, 0.2115, 0.8928, 0.2115, 0.8928, 0.2115, 0.8841, 0.2115, 0.8841, 0.2064, 0.8927, 0.2064, 0.8927, 0.2064, 0.8841, 0.2064, 0.8845, 0.1983, 0.8924, 0.1983, 0.8924, 0.1983, 0.8845, 0.1983, 0.885, 0.1913, 0.8919, 0.1913, 0.8919, 0.1913, 0.885, 0.1913, 0.8855, 0.1856, 0.8914, 0.1856, 0.8914, 0.1856, 0.8855, 0.1856, 0.8863, 0.1763, 0.8906, 0.1763, 0.8732, 0.2232, 0.8801, 0.2232, 0.88, 0.2256, 0.8733, 0.2255, 0.875, 0.2449, 0.8784, 0.2449, 0.8781, 0.2487, 0.8752, 0.2487, 0.8742, 0.2352, 0.8791, 0.2352, 0.8788, 0.2395, 0.8746, 0.2395, 0.8737, 0.2296, 0.8796, 0.2296, 0.8791, 0.2352, 0.8742, 0.2352, 0.8746, 0.2395, 0.8788, 0.2395, 0.8784, 0.2449, 0.875, 0.2449, 0.8758, 0.2522, 0.8776, 0.2522, 0.8772, 0.2537, 0.8762, 0.2537, 0.8733, 0.2255, 0.88, 0.2256, 0.8796, 0.2296, 0.8737, 0.2296, 0.8752, 0.2487, 0.8781, 0.2487, 0.8776, 0.2522, 0.8758, 0.2522, 0.8729, 0.2164, 0.8803, 0.2164, 0.8802, 0.2206, 0.873, 0.2206, 0.873, 0.2206, 0.8802, 0.2206, 0.8801, 0.2232, 0.8732, 0.2232, 0.8728, 0.2123, 0.8804, 0.2123, 0.8803, 0.2164, 0.8729, 0.2164, 0.8804, 0.2123, 0.8728, 0.2123, 0.8728, 0.2073, 0.8804, 0.2073, 0.8804, 0.2073, 0.8728, 0.2073, 0.8728, 0.2028, 0.8804, 0.2028, 0.8804, 0.2028, 0.8728, 0.2028, 0.8731, 0.1956, 0.8801, 0.1956, 0.8801, 0.1956, 0.8731, 0.1956, 0.8735, 0.1894, 0.8797, 0.1894, 0.8797, 0.1894, 0.8735, 0.1894, 0.874, 0.1844, 0.8792, 0.1844, 0.8792, 0.1844, 0.874, 0.1844, 0.8747, 0.1762, 0.8785, 0.1762, 0.8853, 0.237, 0.8917, 0.237, 0.891, 0.2414, 0.886, 0.2414, 0.8868, 0.2448, 0.8902, 0.2448, 0.8897, 0.2466, 0.8873, 0.2466])
me_circle.materials.append(mat_mat_obj_pilz_03)
me_circle.use_remesh_preserve_volume = False
me_circle.use_remesh_preserve_attributes = False
me_circle.use_mirror_vertex_groups = False
me_circle.update()

# ---- objects
ob_obj_pilz_03 = bpy.data.objects.new('Obj_Pilz_03', me_circle)

# ---- transforms, parenting, visibility, modifiers, constraints
ob_obj_pilz_03.location = (0.0, 0.0, 0.0)
ob_obj_pilz_03.scale = (0.2029, 0.2029, 0.2029)
ob_obj_pilz_03.lineart.crease_threshold = 0.0

# ---- collection membership
col_collection_5.objects.link(ob_obj_pilz_03)

# ---- scene / render settings (as saved in the file)
scene.frame_start = 1; scene.frame_end = 250; scene.frame_set(0)
scene.render.engine = 'BLENDER_EEVEE_NEXT'
scene.render.resolution_percentage = 50
scene.render.dither_intensity = 0.0
scene.cycles.use_denoising = False
scene.cycles.samples = 10
scene.cycles.sampling_pattern = 'TABULATED_SOBOL'
scene.cycles.light_sampling_threshold = 0.0
scene.cycles.use_adaptive_sampling = False
scene.cycles.use_light_tree = False
scene.cycles.blur_glossy = 0.0
scene.cycles.pixel_filter_type = 'GAUSSIAN'
scene.cycles.sample_clamp_indirect = 0.0
scene.view_settings.view_transform = 'Standard'
bpy.context.view_layer.update()

# ---- added for rendering (the .blend has no active camera and no usable light): camera, sun
cam_auto = bpy.data.cameras.new('AutoCamera')
cam_auto.lens = 50.0
cam_auto.sensor_width = 36.0
cam_auto.clip_end = 1000.0
ob_auto_camera = bpy.data.objects.new('AutoCamera', cam_auto)
scene.collection.objects.link(ob_auto_camera)
ob_auto_camera.location = (0.856427, -1.02535, 0.98532)
ob_auto_camera.rotation_euler = (1.09748, -7.21219e-08, 0.694738)
scene.camera = ob_auto_camera
light_auto_sun = bpy.data.lights.new('AutoSun', 'SUN')
light_auto_sun.energy = 3.0
light_auto_sun.angle = 0.0523599
ob_auto_sun = bpy.data.objects.new('AutoSun', light_auto_sun)
scene.collection.objects.link(ob_auto_sun)
ob_auto_sun.rotation_euler = (0.872665, 0.174533, 0.523599)
bpy.context.view_layer.update()
